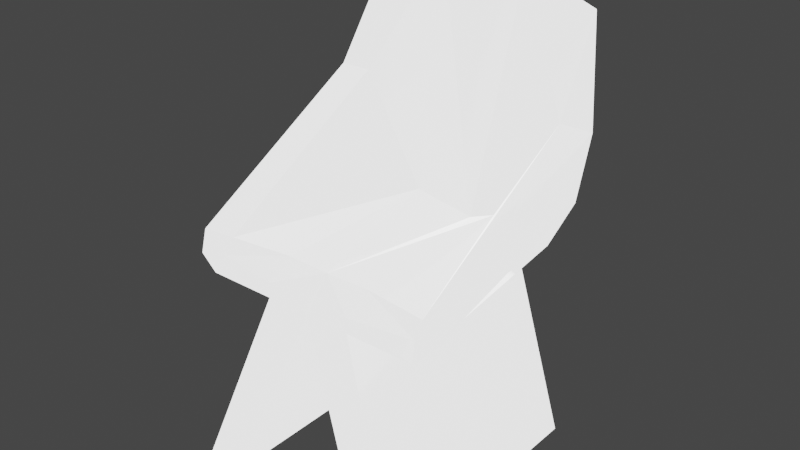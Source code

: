# Source: chair.blend  (saved by Blender 2.91.10; exported with 4.5.12 LTS)
import bpy
from mathutils import Matrix  # noqa: F401  (used for matrix-valued properties, if any)

bpy.ops.wm.read_factory_settings(use_empty=True)
scene = bpy.context.scene
scene.name = 'Scene'

# ---- collections
col_collection = bpy.data.collections.new('Collection'); scene.collection.children.link(col_collection)

# ---- images (referenced by path relative to the original .blend; pixels are not part of the script)
import os
ASSET_DIR = os.environ.get("B2B_ASSET_DIR", "")  # directory of the original .blend (textures are referenced by path, not embedded)
HERE = os.path.dirname(os.path.abspath(__file__))  # packed textures are extracted next to this script under _unpacked/

def load_image(name, relpath, width, height, colorspace="sRGB"):
    """Load a texture the original file referenced (path relative to the .blend, or extracted next to this script)."""
    p = next((c for c in (os.path.join(HERE, relpath), os.path.join(ASSET_DIR, relpath)) if relpath and os.path.exists(c)), "")
    if p:
        img = bpy.data.images.load(p, check_existing=True)
        img.name = name
    else:  # same state as the original file: an image datablock whose file is absent (Cycles renders it pink)
        img = bpy.data.images.new(name, width, height)
        img.source = "FILE"
        img.filepath = "//" + (relpath or name)
    img.colorspace_settings.name = colorspace
    return img
img_normal = load_image('normal', 'normal.png', 1024, 1024, 'sRGB')
img_light = load_image('light', 'light.png', 1024, 1024, 'sRGB')

# ---- materials (node trees are filled in below, after node groups)
mat_material = bpy.data.materials.new('Material')
mat_material.alpha_threshold = 0.0
mat_material.line_color = (0.0, 0.0, 0.0, 1.0)

# ---- material node trees
mat_material.use_nodes = True; mat_material.node_tree.nodes.clear()
_N = mat_material.node_tree.nodes; _L = mat_material.node_tree.links
n0 = _N.new('ShaderNodeOutputMaterial'); n0.name = 'Material Output'; n0.location = (300, 300)
n1 = _N.new('ShaderNodeBsdfPrincipled'); n1.name = 'Principled BSDF'; n1.location = (-62, 379)
n1.distribution = 'GGX'
n1.subsurface_method = 'BURLEY'
n1.inputs[0].default_value = (0.02359, 0.02359, 0.02359, 1.0)
n1.inputs[2].default_value = 0.1136
n1.inputs[3].default_value = 1.45
n1.inputs[28].default_value = 1.0
n2 = _N.new('ShaderNodeMapping'); n2.name = 'Mapping.001'; n2.location = (-2115, -443)
n2.width = 240
n3 = _N.new('ShaderNodeMath'); n3.name = 'Math.003'; n3.location = (-498, 108)
n3.operation = 'MULTIPLY'
n3.inputs[1].default_value = 6.7
n3.inputs[2].default_value = 0.0
n4 = _N.new('ShaderNodeTexImage'); n4.name = 'Image Texture'; n4.location = (-1367, -527)
n4.image = img_normal
n4.interpolation = 'Cubic'
n5 = _N.new('ShaderNodeNormalMap'); n5.name = 'Normal Map'; n5.location = (-793, -506)
n6 = _N.new('ShaderNodeTexCoord'); n6.name = 'Texture Coordinate.001'; n6.location = (-2600, -354)
n7 = _N.new('ShaderNodeMapping'); n7.name = 'Mapping'; n7.location = (-2573, 290)
n7.width = 240
n8 = _N.new('ShaderNodeCombineXYZ'); n8.name = 'Combine XYZ'; n8.location = (-2793, 309)
n9 = _N.new('ShaderNodeMath'); n9.name = 'Math'; n9.location = (-3067, 470)
n9.operation = 'ABSOLUTE'
n9.inputs[2].default_value = 0.0
n10 = _N.new('ShaderNodeMath'); n10.name = 'Math.001'; n10.location = (-3015, 333)
n10.operation = 'ABSOLUTE'
n10.inputs[2].default_value = 0.0
n11 = _N.new('ShaderNodeSeparateXYZ'); n11.name = 'Separate XYZ'; n11.location = (-3163, 180)
n12 = _N.new('ShaderNodeTexCoord'); n12.name = 'Texture Coordinate'; n12.location = (-3659, 291)
n13 = _N.new('ShaderNodeMapRange'); n13.name = 'Map Range'; n13.location = (-1720, 594)
n13.inputs[1].default_value = 0.57
n14 = _N.new('ShaderNodeMath'); n14.name = 'Math.002'; n14.location = (-1450, 778)
n14.operation = 'COMPARE'
n14.inputs[1].default_value = 0.49
n14.inputs[2].default_value = 0.23
n15 = _N.new('ShaderNodeBump'); n15.name = 'Bump'; n15.location = (-1341, 496)
n15.invert = True
n15.inputs[1].default_value = 1.0
n15.inputs[2].default_value = 1.0
n16 = _N.new('ShaderNodeTexVoronoi'); n16.name = 'Voronoi Texture'; n16.location = (-2020, 406)
n16.voronoi_dimensions = '4D'
n16.distance = 'CHEBYCHEV'
n16.inputs[1].default_value = 0.83
n16.inputs[2].default_value = 0.79
n16.inputs[7].default_value = 10.1
n17 = _N.new('ShaderNodeTexImage'); n17.name = 'Image Texture.001'; n17.location = (-960, 151)
n17.image = img_light
_L.new(n7.outputs[0], n16.inputs[0])
_L.new(n11.outputs[0], n9.inputs[0])
_L.new(n8.outputs[0], n7.inputs[0])
_L.new(n11.outputs[1], n10.inputs[0])
_L.new(n11.outputs[2], n8.inputs[2])
_L.new(n12.outputs[3], n11.inputs[0])
_L.new(n9.outputs[0], n8.inputs[0])
_L.new(n10.outputs[0], n8.inputs[1])
_L.new(n16.outputs[0], n13.inputs[0])
_L.new(n13.outputs[0], n15.inputs[3])
_L.new(n1.outputs[0], n0.inputs[0])
_L.new(n13.outputs[0], n14.inputs[0])
_L.new(n4.outputs[0], n5.inputs[1])
_L.new(n2.outputs[0], n17.inputs[0])
_L.new(n6.outputs[2], n2.inputs[0])
_L.new(n2.outputs[0], n4.inputs[0])
_L.new(n17.outputs[0], n3.inputs[0])
_L.new(n5.outputs[0], n1.inputs[5])
_L.new(n3.outputs[0], n1.inputs[27])
n0.is_active_output = True

# ---- world
world_world = bpy.data.worlds.new('World'); scene.world = world_world
world_world.use_nodes = True; world_world.node_tree.nodes.clear()
_N = world_world.node_tree.nodes; _L = world_world.node_tree.links
n0 = _N.new('ShaderNodeOutputWorld'); n0.name = 'World Output'; n0.location = (300, 300)
n1 = _N.new('ShaderNodeBackground'); n1.name = 'Background'; n1.location = (10, 300)
n1.inputs[0].default_value = (0.05088, 0.05088, 0.05088, 1.0)
_L.new(n1.outputs[0], n0.inputs[0])
n0.is_active_output = True
world_world.color = (0.05088, 0.05088, 0.05088)
world_world.use_sun_shadow = False
world_world.sun_shadow_jitter_overblur = 0.0

# ---- meshes
me_cube = bpy.data.meshes.new('Cube')
me_cube.from_pydata([(2.118, -1.341, -0.01235), (1.446, -1.341, -0.01235), (1.446, 2.144, -0.01235), (2.118, 2.084, -0.01235), (0.82, -0.6351, 4.082), (0.0, -0.6475, 4.078), (0.82, 2.25, 8.267), (1.084, 2.054, 3.514), (0.82, -1.0, 3.539), (6.985e-10, -1.0, 3.539), (0.0, 2.147, 3.604), (2.141, 2.25, 7.784), (2.583, -0.7985, 4.082), (1.808, 1.943, 3.754), (2.085, -1.0, 3.539), (0.82, 2.25, 4.928), (2.379, 1.804, 4.799), (1.993, -0.7381, 4.082), (1.666, 2.25, 4.917), (1.993, -0.8691, 3.811), (2.379, -1.0, 3.811), (0.82, -1.0, 3.811), (0.82, 1.804, 4.082), (2.583, 1.804, 6.06), (1.993, 1.804, 6.06), (0.82, 2.683, 6.12), (0.82, 2.25, 4.928), (-2.118, -1.341, -0.01235), (-1.446, -1.341, -0.01235), (-1.446, 2.144, -0.01235), (-2.118, 2.084, -0.01235), (-0.82, -0.6351, 4.082), (0.0, 2.25, 8.452), (-0.82, 2.25, 8.267), (-1.084, 2.054, 3.514), (-0.82, -1.0, 3.539), (-2.141, 2.25, 7.784), (-2.583, -0.7985, 4.082), (-1.808, 1.943, 3.754), (-2.085, -1.0, 3.539), (-0.82, 2.25, 4.928), (-2.379, 1.804, 4.799), (-1.993, -0.7381, 4.082), (-1.666, 2.25, 4.917), (-1.993, -0.8691, 3.811), (-2.379, -1.0, 3.811), (-0.82, -1.0, 3.811), (-0.82, 1.804, 4.082), (-2.583, 1.804, 6.06), (-1.993, 1.804, 6.06), (0.0, 2.683, 6.17), (-0.82, 2.683, 6.12), (-0.82, 2.25, 4.928)], [], [(22, 10, 5, 4), (15, 10, 26), (5, 21, 4), (1, 0, 8, 9), (3, 2, 10, 7), (2, 1, 9, 10), (16, 18, 11, 23), (19, 14, 20), (24, 17, 12, 23), (10, 9, 5), (13, 18, 16), (4, 21, 19, 17), (7, 15, 18), (17, 19, 20, 12), (14, 13, 16, 20), (7, 18, 13), (9, 8, 21, 5), (7, 10, 15), (22, 4, 17, 24), (21, 8, 14, 19), (15, 6, 11, 18), (8, 7, 13, 14), (6, 22, 24, 11), (11, 24, 23), (20, 16, 23, 12), (0, 3, 7, 8), (6, 32, 10, 22), (26, 10, 50, 25), (10, 32, 50), (6, 15, 26, 25), (32, 6, 25, 50), (47, 31, 5, 10), (40, 52, 10), (5, 31, 46), (28, 9, 35, 27), (30, 34, 10, 29), (29, 10, 9, 28), (41, 48, 36, 43), (44, 45, 39), (49, 48, 37, 42), (38, 41, 43), (31, 42, 44, 46), (34, 43, 40), (42, 37, 45, 44), (39, 45, 41, 38), (34, 38, 43), (9, 5, 46, 35), (34, 40, 10), (47, 49, 42, 31), (46, 44, 39, 35), (40, 43, 36, 33), (35, 39, 38, 34), (33, 36, 49, 47), (36, 48, 49), (45, 37, 48, 41), (27, 35, 34, 30), (33, 47, 10, 32), (52, 51, 50, 10), (33, 51, 52, 40), (32, 50, 51, 33), (27, 30, 29, 28), (0, 1, 2, 3)])
_uv = me_cube.uv_layers.new(name='UVMap')
_uv.uv.foreach_set('vector', [0.7443, 0.2486, 0.6916, 0.2239, 0.6916, 0.4056, 0.7443, 0.4048, 0.3322, 0.5262, 0.3322, 0.5262, 0.3322, 0.5262, 0.1661, 0.3334, 0.2188, 0.3585, 0.2188, 0.3328, 0.2591, 0.5911, 0.3023, 0.5911, 0.2188, 0.3744, 0.1661, 0.3744, 0.4864, 0.003375, 0.4432, 0.0, 0.3322, 0.2232, 0.4024, 0.2229, 0.4864, 0.8036, 0.7103, 0.8036, 0.6907, 0.5611, 0.4885, 0.557, 0.4798, 0.3109, 0.4316, 0.3167, 0.4473, 0.5025, 0.4864, 0.3926, 0.2943, 0.355, 0.3002, 0.3744, 0.3191, 0.3585, 0.2943, 0.1517, 0.2943, 0.3356, 0.3322, 0.3372, 0.3322, 0.1517, 0.4885, 0.557, 0.6907, 0.5611, 0.6677, 0.5272, 0.448, 0.2417, 0.4316, 0.3167, 0.4798, 0.3109, 0.2188, 0.3328, 0.2188, 0.3585, 0.2943, 0.355, 0.2943, 0.3356, 0.4024, 0.2229, 0.3774, 0.3128, 0.4316, 0.3167, 0.2943, 0.3356, 0.2943, 0.355, 0.3191, 0.3585, 0.3322, 0.3372, 0.956, 0.9117, 0.956, 0.722, 0.895, 0.7247, 0.9418, 0.91, 0.4024, 0.2229, 0.4316, 0.3167, 0.448, 0.2417, 0.1661, 0.3744, 0.2188, 0.3744, 0.2188, 0.3585, 0.1661, 0.3334, 0.4024, 0.2229, 0.3322, 0.2232, 0.3774, 0.3128, 0.7443, 0.2486, 0.7443, 0.4048, 0.8198, 0.4114, 0.8198, 0.2601, 0.2188, 0.3585, 0.2188, 0.3744, 0.3002, 0.3744, 0.2943, 0.355, 0.3774, 0.3128, 0.3603, 0.5262, 0.4473, 0.5025, 0.4316, 0.3167, 0.9289, 0.1964, 0.9119, 0.0, 0.8653, 0.006915, 0.8475, 0.1964, 0.2188, 0.01078, 0.2188, 0.2673, 0.2943, 0.1517, 0.3038, 0.03904, 0.3038, 0.03904, 0.2943, 0.1517, 0.3322, 0.1517, 0.9418, 0.91, 0.895, 0.7247, 0.8173, 0.7175, 0.9278, 0.8955, 0.0, 0.8298, 0.2202, 0.8298, 0.2178, 0.5954, 0.02105, 0.5911, 0.2188, 0.01078, 0.1661, 0.0, 0.1661, 0.286, 0.2188, 0.2673, 0.8173, 0.6128, 0.7652, 0.5272, 0.7629, 0.6944, 0.8155, 0.6915, 0.9883, 0.3887, 0.9883, 0.08315, 0.9573, 0.2259, 0.9567, 0.2121, 0.9567, 0.0, 0.9567, 0.0, 0.9289, 0.07582, 0.7647, 0.8384, 0.8173, 0.8269, 0.8155, 0.6915, 0.7629, 0.6944, 0.6388, 0.2486, 0.6388, 0.4048, 0.6916, 0.4056, 0.6916, 0.2239, 0.3322, 0.5262, 0.3322, 0.5262, 0.3322, 0.5262, 0.1661, 0.3334, 0.1134, 0.3328, 0.1134, 0.3585, 0.07309, 0.5911, 0.1661, 0.3744, 0.1134, 0.3744, 0.02992, 0.5911, 0.6388, 0.5245, 0.5559, 0.3038, 0.4864, 0.3023, 0.5961, 0.5272, 0.4351, 0.5937, 0.2202, 0.5911, 0.2244, 0.7935, 0.4351, 0.8178, 0.6318, 0.2173, 0.6388, 0.1359, 0.6041, 0.02512, 0.5873, 0.2105, 0.03791, 0.355, 0.01308, 0.3585, 0.03203, 0.3744, 0.03791, 0.1517, 0.0, 0.1517, 0.0, 0.3372, 0.03791, 0.3356, 0.6007, 0.2859, 0.6318, 0.2173, 0.5873, 0.2105, 0.1134, 0.3328, 0.03791, 0.3356, 0.03791, 0.355, 0.1134, 0.3585, 0.5559, 0.3038, 0.5873, 0.2105, 0.533, 0.2135, 0.03791, 0.3356, 0.0, 0.3372, 0.01308, 0.3585, 0.03791, 0.355, 0.973, 0.5272, 0.952, 0.5275, 0.8993, 0.7113, 0.973, 0.7175, 0.5559, 0.3038, 0.6007, 0.2859, 0.5873, 0.2105, 0.1661, 0.3744, 0.1661, 0.3334, 0.1134, 0.3585, 0.1134, 0.3744, 0.5559, 0.3038, 0.533, 0.2135, 0.4864, 0.3023, 0.8198, 0.3887, 0.9573, 0.3887, 0.833, 0.2239, 0.8209, 0.2318, 0.1134, 0.3585, 0.03791, 0.355, 0.03203, 0.3744, 0.1134, 0.3744, 0.533, 0.2135, 0.5873, 0.2105, 0.6041, 0.02512, 0.5173, 0.0, 0.4864, 1.0, 0.5677, 1.0, 0.5499, 0.8105, 0.5034, 0.8036, 0.1134, 0.01078, 0.0284, 0.03904, 0.03791, 0.1517, 0.1134, 0.2673, 0.0284, 0.03904, 0.0, 0.1517, 0.03791, 0.1517, 0.952, 0.5275, 0.9329, 0.5409, 0.8173, 0.7157, 0.8993, 0.7113, 0.8475, 0.0, 0.6407, 0.02857, 0.6388, 0.2239, 0.8475, 0.22, 0.1134, 0.01078, 0.1134, 0.2673, 0.1661, 0.286, 0.1661, 0.0, 0.7121, 0.6122, 0.7103, 0.6909, 0.7629, 0.6944, 0.7652, 0.5272, 0.9838, 0.7175, 0.956, 0.8524, 0.9838, 0.9279, 0.9838, 0.9279, 0.7647, 0.8384, 0.7629, 0.6944, 0.7103, 0.6909, 0.7121, 0.8263, 0.4432, 0.5262, 0.4432, 0.7464, 0.4864, 0.7503, 0.4864, 0.5262, 0.4432, 0.9744, 0.4864, 0.9744, 0.4864, 0.7503, 0.4432, 0.7542])
me_cube.materials.append(mat_material)
me_cube.use_remesh_preserve_volume = False
me_cube.use_remesh_preserve_attributes = False
me_cube.use_mirror_vertex_groups = False
me_cube.update()

# ---- objects
ob_chair = bpy.data.objects.new('chair', me_cube)

# ---- transforms, parenting, visibility, modifiers, constraints
ob_chair.location = (0.0, 0.0, 0.0)
ob_chair.scale = (1.0, 1.338, 1.0)
ob_chair.lock_rotations_4d = False
ob_chair.empty_display_type = 'ARROWS'
ob_chair.lineart.crease_threshold = 0.0

# ---- collection membership
col_collection.objects.link(ob_chair)

# ---- scene / render settings (as saved in the file)
scene.frame_start = 1; scene.frame_end = 250; scene.frame_set(1)
scene.render.engine = 'CYCLES'
scene.cycles.use_denoising = False
scene.cycles.samples = 32
scene.cycles.sampling_pattern = 'TABULATED_SOBOL'
scene.cycles.use_light_tree = False
scene.cycles.caustics_reflective = False
scene.cycles.caustics_refractive = False
scene.cycles.max_bounces = 1
scene.cycles.diffuse_bounces = 1
scene.cycles.glossy_bounces = 1
scene.cycles.transmission_bounces = 0
scene.cycles.transparent_max_bounces = 0
scene.cycles.bake_type = 'NORMAL'
scene.view_settings.view_transform = 'Filmic'
bpy.context.view_layer.update()

# ---- added for rendering (the .blend has no active camera): camera
cam_auto = bpy.data.cameras.new('AutoCamera')
cam_auto.lens = 50.0
cam_auto.sensor_width = 36.0
cam_auto.clip_end = 1000.0
ob_auto_camera = bpy.data.objects.new('AutoCamera', cam_auto)
scene.collection.objects.link(ob_auto_camera)
ob_auto_camera.location = (10.4399, -11.6298, 12.5716)
ob_auto_camera.rotation_euler = (1.09748, -7.21219e-08, 0.694738)
scene.camera = ob_auto_camera
bpy.context.view_layer.update()
